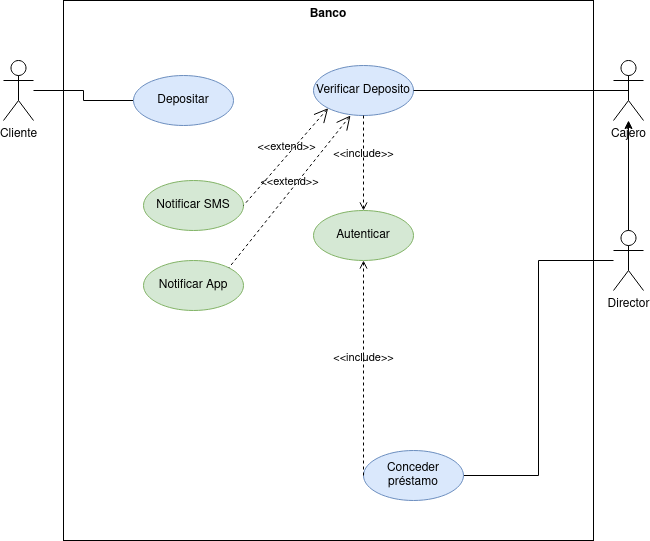

The diagram above was exported from draw.io. Its source (the exported page's mxGraphModel, read from the mxfile embedded in the PNG):
<mxGraphModel dx="1434" dy="795" grid="1" gridSize="10" guides="1" tooltips="1" connect="1" arrows="1" fold="1" page="1" pageScale="1" pageWidth="827" pageHeight="1169" math="0" shadow="0">
  <root>
    <mxCell id="0" />
    <mxCell id="1" parent="0" />
    <mxCell id="CauXxFytsQ9lHdMHA-cZ-9" style="edgeStyle=orthogonalEdgeStyle;rounded=0;orthogonalLoop=1;jettySize=auto;html=1;entryX=0;entryY=0.5;entryDx=0;entryDy=0;endArrow=none;endFill=0;" edge="1" parent="1" source="CauXxFytsQ9lHdMHA-cZ-1" target="CauXxFytsQ9lHdMHA-cZ-4">
      <mxGeometry relative="1" as="geometry" />
    </mxCell>
    <mxCell id="CauXxFytsQ9lHdMHA-cZ-1" value="Cliente" style="shape=umlActor;verticalLabelPosition=bottom;verticalAlign=top;html=1;" vertex="1" parent="1">
      <mxGeometry x="80" y="80" width="30" height="60" as="geometry" />
    </mxCell>
    <mxCell id="CauXxFytsQ9lHdMHA-cZ-2" value="Cajero" style="shape=umlActor;verticalLabelPosition=bottom;verticalAlign=top;html=1;" vertex="1" parent="1">
      <mxGeometry x="690" y="80" width="30" height="60" as="geometry" />
    </mxCell>
    <mxCell id="CauXxFytsQ9lHdMHA-cZ-19" style="edgeStyle=orthogonalEdgeStyle;rounded=0;orthogonalLoop=1;jettySize=auto;html=1;entryX=1;entryY=0.5;entryDx=0;entryDy=0;endArrow=none;endFill=0;" edge="1" parent="1" source="CauXxFytsQ9lHdMHA-cZ-3" target="CauXxFytsQ9lHdMHA-cZ-16">
      <mxGeometry relative="1" as="geometry" />
    </mxCell>
    <mxCell id="CauXxFytsQ9lHdMHA-cZ-3" value="Director" style="shape=umlActor;verticalLabelPosition=bottom;verticalAlign=top;html=1;" vertex="1" parent="1">
      <mxGeometry x="690" y="250" width="30" height="60" as="geometry" />
    </mxCell>
    <mxCell id="CauXxFytsQ9lHdMHA-cZ-4" value="Depositar" style="ellipse;whiteSpace=wrap;html=1;fillColor=#dae8fc;strokeColor=#6c8ebf;" vertex="1" parent="1">
      <mxGeometry x="210" y="95" width="100" height="50" as="geometry" />
    </mxCell>
    <mxCell id="CauXxFytsQ9lHdMHA-cZ-8" style="edgeStyle=orthogonalEdgeStyle;rounded=0;orthogonalLoop=1;jettySize=auto;html=1;" edge="1" parent="1" source="CauXxFytsQ9lHdMHA-cZ-3" target="CauXxFytsQ9lHdMHA-cZ-2">
      <mxGeometry relative="1" as="geometry" />
    </mxCell>
    <mxCell id="CauXxFytsQ9lHdMHA-cZ-11" value="Verificar Deposito" style="ellipse;whiteSpace=wrap;html=1;fillColor=#dae8fc;strokeColor=#6c8ebf;" vertex="1" parent="1">
      <mxGeometry x="390" y="85" width="100" height="50" as="geometry" />
    </mxCell>
    <mxCell id="CauXxFytsQ9lHdMHA-cZ-12" value="Autenticar" style="ellipse;whiteSpace=wrap;html=1;fillColor=#d5e8d4;strokeColor=#82b366;" vertex="1" parent="1">
      <mxGeometry x="390" y="230" width="100" height="50" as="geometry" />
    </mxCell>
    <mxCell id="CauXxFytsQ9lHdMHA-cZ-14" value="&amp;lt;&amp;lt;include&amp;gt;&amp;gt;" style="edgeStyle=none;html=1;endArrow=open;verticalAlign=bottom;dashed=1;labelBackgroundColor=none;rounded=0;exitX=0.5;exitY=1;exitDx=0;exitDy=0;entryX=0.5;entryY=0;entryDx=0;entryDy=0;" edge="1" parent="1" source="CauXxFytsQ9lHdMHA-cZ-11" target="CauXxFytsQ9lHdMHA-cZ-12">
      <mxGeometry width="160" relative="1" as="geometry">
        <mxPoint x="330" y="410" as="sourcePoint" />
        <mxPoint x="490" y="410" as="targetPoint" />
      </mxGeometry>
    </mxCell>
    <mxCell id="CauXxFytsQ9lHdMHA-cZ-15" value="" style="edgeStyle=none;html=1;endArrow=none;verticalAlign=bottom;rounded=0;exitX=1;exitY=0.5;exitDx=0;exitDy=0;entryX=0.5;entryY=0.5;entryDx=0;entryDy=0;entryPerimeter=0;" edge="1" parent="1" source="CauXxFytsQ9lHdMHA-cZ-11" target="CauXxFytsQ9lHdMHA-cZ-2">
      <mxGeometry width="160" relative="1" as="geometry">
        <mxPoint x="330" y="410" as="sourcePoint" />
        <mxPoint x="490" y="410" as="targetPoint" />
      </mxGeometry>
    </mxCell>
    <mxCell id="CauXxFytsQ9lHdMHA-cZ-16" value="Conceder préstamo" style="ellipse;whiteSpace=wrap;html=1;fillColor=#dae8fc;strokeColor=#6c8ebf;" vertex="1" parent="1">
      <mxGeometry x="440" y="470" width="100" height="50" as="geometry" />
    </mxCell>
    <mxCell id="CauXxFytsQ9lHdMHA-cZ-18" value="&amp;lt;&amp;lt;include&amp;gt;&amp;gt;" style="edgeStyle=none;html=1;endArrow=open;verticalAlign=bottom;dashed=1;labelBackgroundColor=none;rounded=0;exitX=0;exitY=0.5;exitDx=0;exitDy=0;entryX=0.5;entryY=1;entryDx=0;entryDy=0;" edge="1" parent="1" source="CauXxFytsQ9lHdMHA-cZ-16" target="CauXxFytsQ9lHdMHA-cZ-12">
      <mxGeometry width="160" relative="1" as="geometry">
        <mxPoint x="330" y="410" as="sourcePoint" />
        <mxPoint x="490" y="410" as="targetPoint" />
      </mxGeometry>
    </mxCell>
    <mxCell id="CauXxFytsQ9lHdMHA-cZ-20" value="Notificar SMS" style="ellipse;whiteSpace=wrap;html=1;fillColor=#d5e8d4;strokeColor=#82b366;" vertex="1" parent="1">
      <mxGeometry x="220" y="200" width="100" height="50" as="geometry" />
    </mxCell>
    <mxCell id="CauXxFytsQ9lHdMHA-cZ-21" value="Notificar App" style="ellipse;whiteSpace=wrap;html=1;fillColor=#d5e8d4;strokeColor=#82b366;" vertex="1" parent="1">
      <mxGeometry x="220" y="280" width="100" height="50" as="geometry" />
    </mxCell>
    <mxCell id="CauXxFytsQ9lHdMHA-cZ-22" value="&amp;lt;&amp;lt;extend&amp;gt;&amp;gt;" style="edgeStyle=none;html=1;startArrow=open;endArrow=none;startSize=12;verticalAlign=bottom;dashed=1;labelBackgroundColor=none;rounded=0;entryX=1;entryY=0.5;entryDx=0;entryDy=0;exitX=0;exitY=1;exitDx=0;exitDy=0;" edge="1" parent="1" source="CauXxFytsQ9lHdMHA-cZ-11" target="CauXxFytsQ9lHdMHA-cZ-20">
      <mxGeometry width="160" relative="1" as="geometry">
        <mxPoint x="330" y="410" as="sourcePoint" />
        <mxPoint x="490" y="410" as="targetPoint" />
      </mxGeometry>
    </mxCell>
    <mxCell id="CauXxFytsQ9lHdMHA-cZ-23" value="&amp;lt;&amp;lt;extend&amp;gt;&amp;gt;" style="edgeStyle=none;html=1;startArrow=open;endArrow=none;startSize=12;verticalAlign=bottom;dashed=1;labelBackgroundColor=none;rounded=0;entryX=1;entryY=0;entryDx=0;entryDy=0;exitX=0.37;exitY=1;exitDx=0;exitDy=0;exitPerimeter=0;" edge="1" parent="1" source="CauXxFytsQ9lHdMHA-cZ-11" target="CauXxFytsQ9lHdMHA-cZ-21">
      <mxGeometry width="160" relative="1" as="geometry">
        <mxPoint x="330" y="410" as="sourcePoint" />
        <mxPoint x="490" y="410" as="targetPoint" />
      </mxGeometry>
    </mxCell>
    <mxCell id="CauXxFytsQ9lHdMHA-cZ-24" value="Banco" style="shape=rect;html=1;verticalAlign=top;fontStyle=1;whiteSpace=wrap;align=center;fillColor=none;" vertex="1" parent="1">
      <mxGeometry x="140" y="20" width="530" height="540" as="geometry" />
    </mxCell>
  </root>
</mxGraphModel>